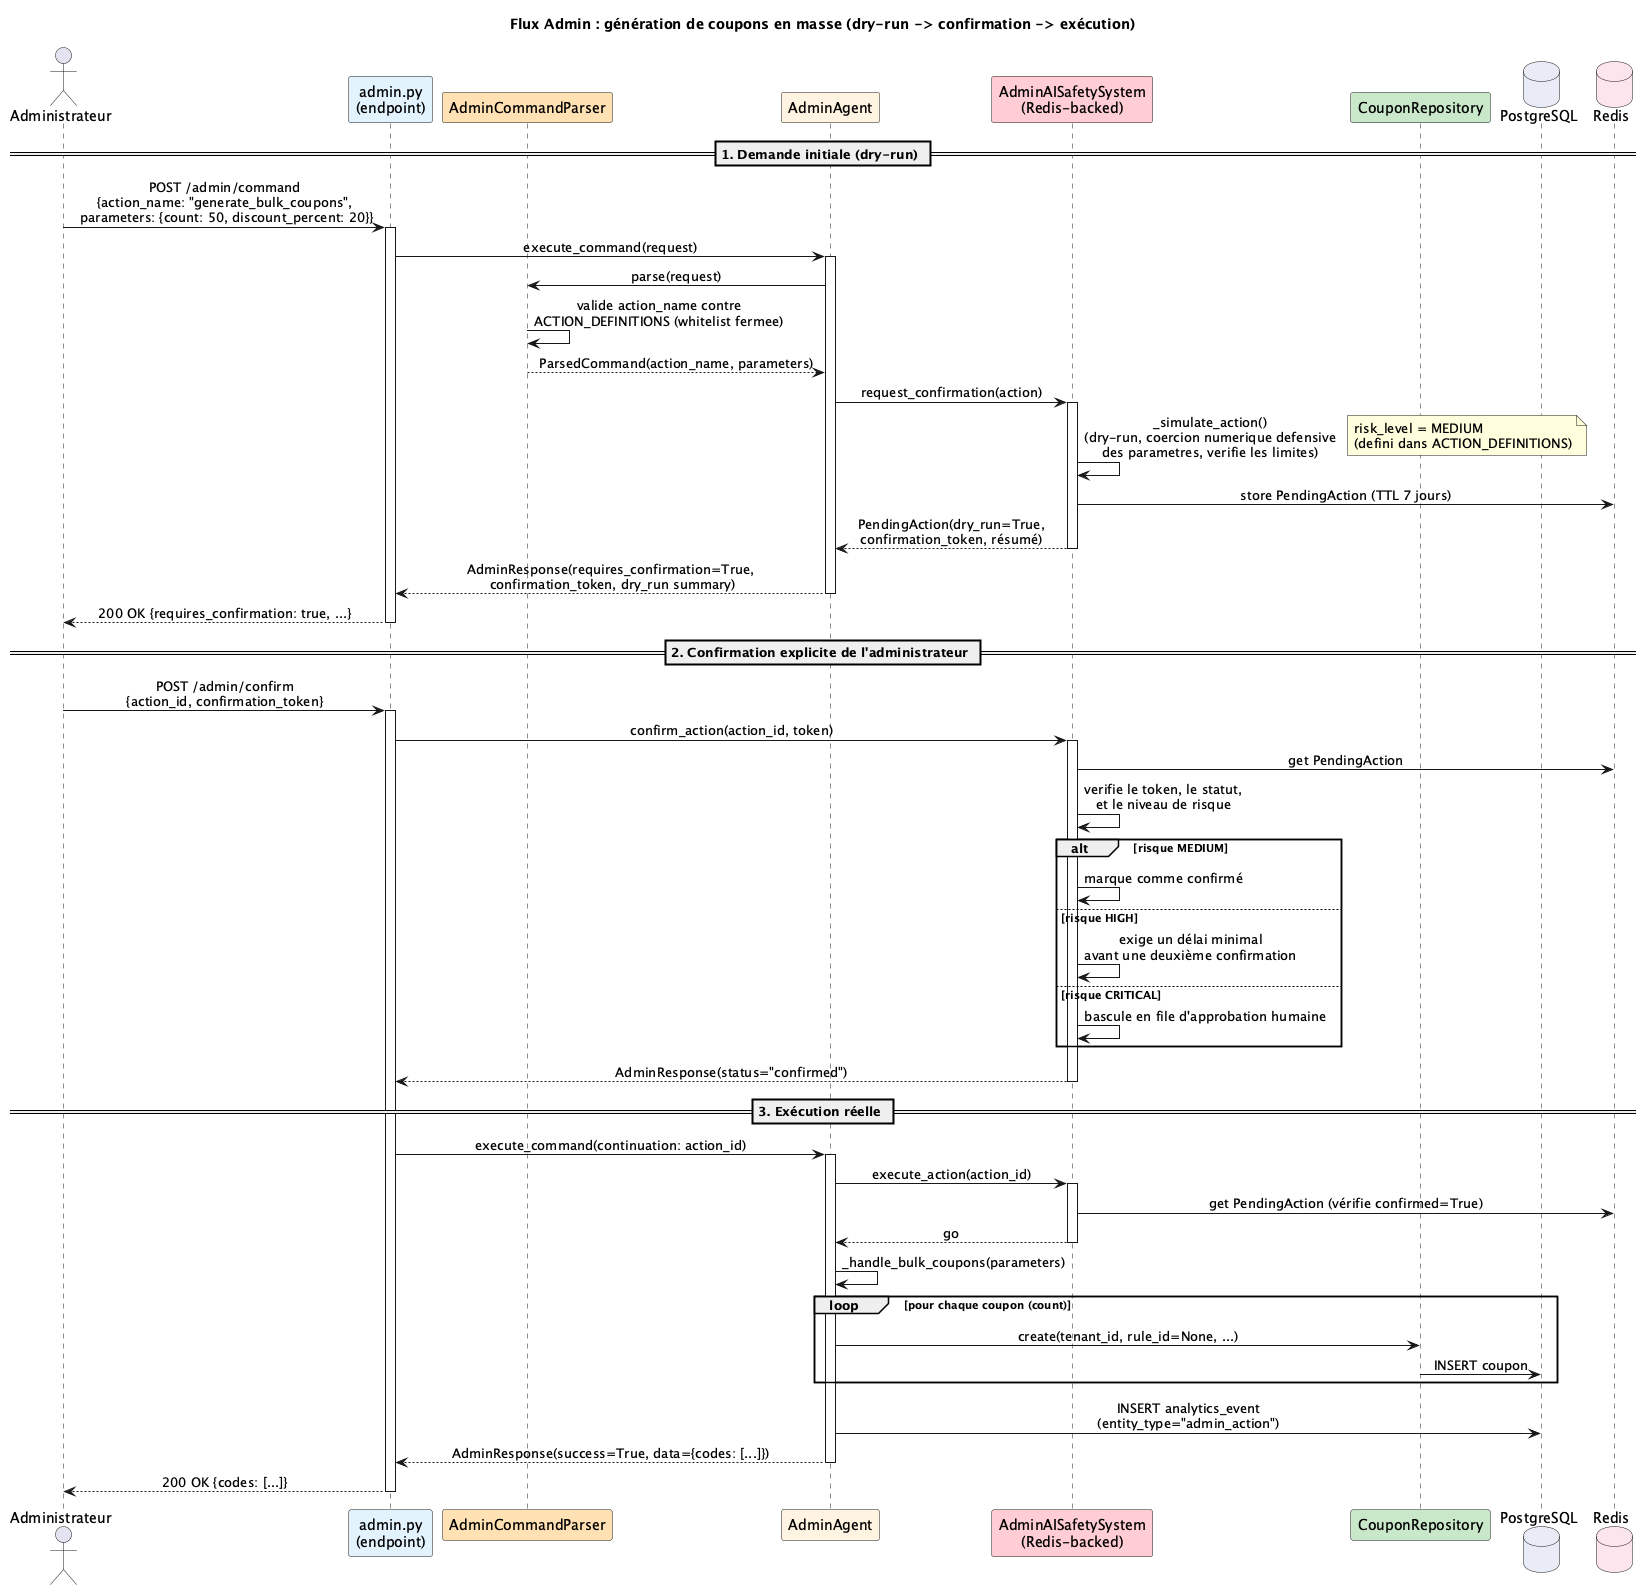

The diagram above was rendered by PlantUML. Its source (embedded in the PNG):
@startuml Sequence_Admin_Coupon

skinparam sequenceMessageAlign center
title Flux Admin : génération de coupons en masse (dry-run -> confirmation -> exécution)

actor "Administrateur" as Admin
participant "admin.py\n(endpoint)" as API #E3F2FD
participant "AdminCommandParser" as Parser #FFE0B2
participant "AdminAgent" as Agent #FFF3E0
participant "AdminAISafetySystem\n(Redis-backed)" as Safety #FFCDD2
participant "CouponRepository" as Coupons #C8E6C9
database "PostgreSQL" as DB #E8EAF6
database "Redis" as Cache #FCE4EC

== 1. Demande initiale (dry-run) ==

Admin -> API : POST /admin/command\n{action_name: "generate_bulk_coupons",\n parameters: {count: 50, discount_percent: 20}}
activate API

API -> Agent : execute_command(request)
activate Agent

Agent -> Parser : parse(request)
Parser -> Parser : valide action_name contre\nACTION_DEFINITIONS (whitelist fermee)
Parser --> Agent : ParsedCommand(action_name, parameters)

Agent -> Safety : request_confirmation(action)
activate Safety
Safety -> Safety : _simulate_action()\n(dry-run, coercion numerique defensive\ndes parametres, verifie les limites)
note right: risk_level = MEDIUM\n(defini dans ACTION_DEFINITIONS)
Safety -> Cache : store PendingAction (TTL 7 jours)
Safety --> Agent : PendingAction(dry_run=True,\nconfirmation_token, résumé)
deactivate Safety

Agent --> API : AdminResponse(requires_confirmation=True,\n confirmation_token, dry_run summary)
deactivate Agent
API --> Admin : 200 OK {requires_confirmation: true, ...}
deactivate API

== 2. Confirmation explicite de l'administrateur ==

Admin -> API : POST /admin/confirm\n{action_id, confirmation_token}
activate API
API -> Safety : confirm_action(action_id, token)
activate Safety
Safety -> Cache : get PendingAction
Safety -> Safety : verifie le token, le statut,\net le niveau de risque
alt risque MEDIUM
    Safety -> Safety : marque comme confirmé
else risque HIGH
    Safety -> Safety : exige un délai minimal\navant une deuxième confirmation
else risque CRITICAL
    Safety -> Safety : bascule en file d'approbation humaine
end
Safety --> API : AdminResponse(status="confirmed")
deactivate Safety

== 3. Exécution réelle ==

API -> Agent : execute_command(continuation: action_id)
activate Agent
Agent -> Safety : execute_action(action_id)
activate Safety
Safety -> Cache : get PendingAction (vérifie confirmed=True)
Safety --> Agent : go
deactivate Safety

Agent -> Agent : _handle_bulk_coupons(parameters)
loop pour chaque coupon (count)
    Agent -> Coupons : create(tenant_id, rule_id=None, ...)
    Coupons -> DB : INSERT coupon
end
Agent -> DB : INSERT analytics_event\n(entity_type="admin_action")
Agent --> API : AdminResponse(success=True, data={codes: [...]})
deactivate Agent

API --> Admin : 200 OK {codes: [...]}
deactivate API

@enduml